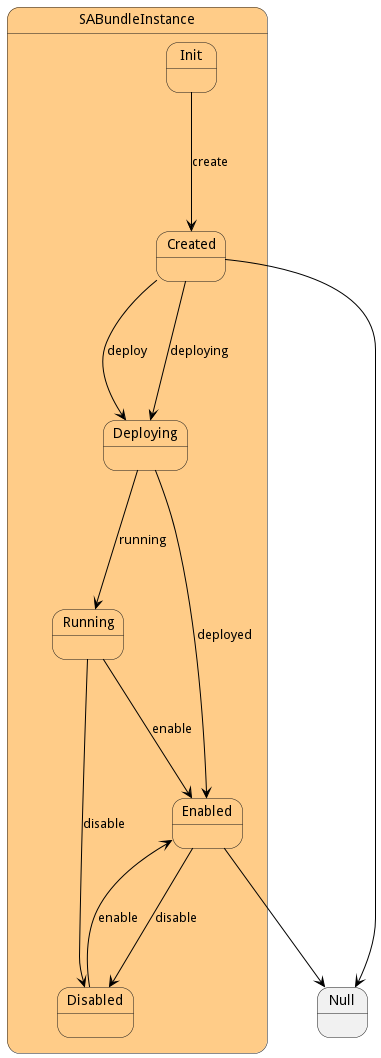

The diagram above was rendered by PlantUML. Its source (embedded in the PNG):
@startuml



state SABundleInstance #ffcc88 {

    state Init #ffcc88 {
    }

    state Created #ffcc88 {
    }

    state Deploying #ffcc88 {
    }

    state Running #ffcc88 {
    }

    state Enabled #ffcc88 {
    }

    state Disabled #ffcc88 {
    }




Init -[#black]--> Created : create

Created -[#black]--> Deploying : deploy

Created -[#black]--> Deploying : deploying

Deploying -[#black]--> Enabled : deployed

Deploying -[#black]--> Running : running

Running -[#black]--> Enabled : enable

Running -[#black]--> Disabled : disable

Enabled -[#black]--> Disabled : disable

Disabled -[#black]--> Enabled : enable

}

 
 Created -[#black]--> Null
 
 
 Enabled -[#black]--> Null
 

@enduml